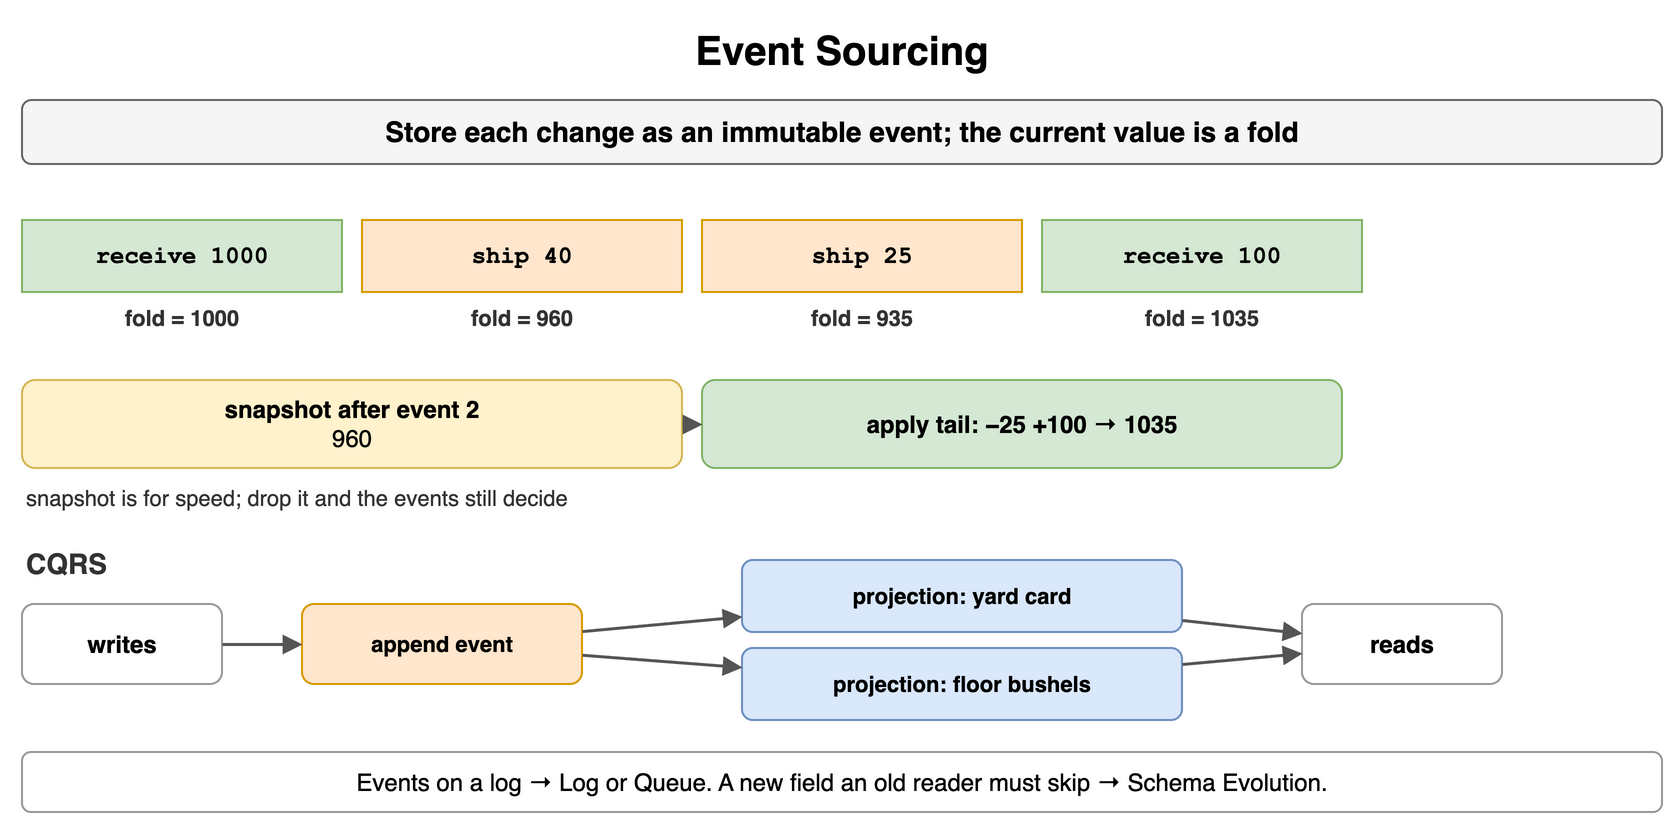

The diagram above was exported from draw.io. Its source (the exported page's mxGraphModel, read from the mxfile embedded in the PNG):
<mxGraphModel dx="900" dy="420" grid="1" gridSize="10" guides="1" tooltips="1" connect="1" arrows="1" fold="1" page="1" pageScale="1" pageWidth="900" pageHeight="420" math="0" shadow="0">
  <root>
    <mxCell id="0" />
    <mxCell id="1" parent="0" />
    <mxCell id="k1" value="Event Sourcing" style="text;html=1;align=center;verticalAlign=middle;whiteSpace=wrap;fontSize=20;fontStyle=1;" vertex="1" parent="1">
      <mxGeometry x="40" y="10" width="820" height="30" as="geometry" />
    </mxCell>
    <mxCell id="k2" value="Store each change as an immutable event; the current value is a fold" style="rounded=1;whiteSpace=wrap;html=1;fillColor=#f5f5f5;strokeColor=#666666;fontStyle=1;fontSize=14;" vertex="1" parent="1">
      <mxGeometry x="40" y="50" width="820" height="32" as="geometry" />
    </mxCell>
    <mxCell id="k3" value="receive 1000" style="rounded=0;whiteSpace=wrap;html=1;fontFamily=Courier New;fontStyle=1;fontSize=13;fillColor=#d5e8d4;strokeColor=#82b366;fontSize=12;" vertex="1" parent="1">
      <mxGeometry x="40" y="110" width="160" height="36" as="geometry" />
    </mxCell>
    <mxCell id="k4" value="fold = 1000" style="text;html=1;whiteSpace=wrap;fontSize=11;align=center;verticalAlign=middle;fontSize=11;fontColor=#333333;fontStyle=1;" vertex="1" parent="1">
      <mxGeometry x="40" y="150" width="160" height="18" as="geometry" />
    </mxCell>
    <mxCell id="k5" value="ship 40" style="rounded=0;whiteSpace=wrap;html=1;fontFamily=Courier New;fontStyle=1;fontSize=13;fillColor=#ffe6cc;strokeColor=#d79b00;fontSize=12;" vertex="1" parent="1">
      <mxGeometry x="210" y="110" width="160" height="36" as="geometry" />
    </mxCell>
    <mxCell id="k6" value="fold = 960" style="text;html=1;whiteSpace=wrap;fontSize=11;align=center;verticalAlign=middle;fontSize=11;fontColor=#333333;fontStyle=1;" vertex="1" parent="1">
      <mxGeometry x="210" y="150" width="160" height="18" as="geometry" />
    </mxCell>
    <mxCell id="k7" value="ship 25" style="rounded=0;whiteSpace=wrap;html=1;fontFamily=Courier New;fontStyle=1;fontSize=13;fillColor=#ffe6cc;strokeColor=#d79b00;fontSize=12;" vertex="1" parent="1">
      <mxGeometry x="380" y="110" width="160" height="36" as="geometry" />
    </mxCell>
    <mxCell id="k8" value="fold = 935" style="text;html=1;whiteSpace=wrap;fontSize=11;align=center;verticalAlign=middle;fontSize=11;fontColor=#333333;fontStyle=1;" vertex="1" parent="1">
      <mxGeometry x="380" y="150" width="160" height="18" as="geometry" />
    </mxCell>
    <mxCell id="k9" value="receive 100" style="rounded=0;whiteSpace=wrap;html=1;fontFamily=Courier New;fontStyle=1;fontSize=13;fillColor=#d5e8d4;strokeColor=#82b366;fontSize=12;" vertex="1" parent="1">
      <mxGeometry x="550" y="110" width="160" height="36" as="geometry" />
    </mxCell>
    <mxCell id="k10" value="fold = 1035" style="text;html=1;whiteSpace=wrap;fontSize=11;align=center;verticalAlign=middle;fontSize=11;fontColor=#333333;fontStyle=1;" vertex="1" parent="1">
      <mxGeometry x="550" y="150" width="160" height="18" as="geometry" />
    </mxCell>
    <mxCell id="k11" value="snapshot after event 2&lt;br&gt;&lt;span style='font-weight:normal'&gt;960&lt;/span&gt;" style="rounded=1;whiteSpace=wrap;html=1;fillColor=#fff2cc;strokeColor=#d6b656;fontSize=12;align=center;fontStyle=1;" vertex="1" parent="1">
      <mxGeometry x="40" y="190" width="330" height="44" as="geometry" />
    </mxCell>
    <mxCell id="k12" value="apply tail: −25 +100 → 1035" style="rounded=1;whiteSpace=wrap;html=1;fillColor=#d5e8d4;strokeColor=#82b366;fontSize=12;align=center;fontStyle=1;" vertex="1" parent="1">
      <mxGeometry x="380" y="190" width="320" height="44" as="geometry" />
    </mxCell>
    <mxCell id="k13" value="" style="endArrow=block;endSize=6;html=1;strokeWidth=1.5;strokeColor=#555555;fontSize=11;labelBackgroundColor=#ffffff;" edge="1" parent="1" source="k11" target="k12">
      <mxGeometry relative="1" as="geometry" />
    </mxCell>
    <mxCell id="k14" value="snapshot is for speed; drop it and the events still decide" style="text;html=1;whiteSpace=wrap;fontSize=11;align=left;verticalAlign=middle;fontSize=11;fontColor=#333333;" vertex="1" parent="1">
      <mxGeometry x="40" y="240" width="600" height="18" as="geometry" />
    </mxCell>
    <mxCell id="k15" value="CQRS" style="text;html=1;whiteSpace=wrap;fontSize=11;align=left;verticalAlign=middle;fontSize=14;fontColor=#333333;fontStyle=1;" vertex="1" parent="1">
      <mxGeometry x="40" y="272" width="200" height="20" as="geometry" />
    </mxCell>
    <mxCell id="k16" value="writes" style="rounded=1;whiteSpace=wrap;html=1;fillColor=#ffffff;strokeColor=#999999;fontSize=12;align=center;fontStyle=1;" vertex="1" parent="1">
      <mxGeometry x="40" y="302" width="100" height="40" as="geometry" />
    </mxCell>
    <mxCell id="k17" value="append event" style="rounded=1;whiteSpace=wrap;html=1;fillColor=#ffe6cc;strokeColor=#d79b00;fontSize=11;align=center;fontStyle=1;" vertex="1" parent="1">
      <mxGeometry x="180" y="302" width="140" height="40" as="geometry" />
    </mxCell>
    <mxCell id="k18" value="projection: yard card" style="rounded=1;whiteSpace=wrap;html=1;fillColor=#dae8fc;strokeColor=#6c8ebf;fontSize=11;align=center;fontStyle=1;" vertex="1" parent="1">
      <mxGeometry x="400" y="280" width="220" height="36" as="geometry" />
    </mxCell>
    <mxCell id="k19" value="projection: floor bushels" style="rounded=1;whiteSpace=wrap;html=1;fillColor=#dae8fc;strokeColor=#6c8ebf;fontSize=11;align=center;fontStyle=1;" vertex="1" parent="1">
      <mxGeometry x="400" y="324" width="220" height="36" as="geometry" />
    </mxCell>
    <mxCell id="k20" value="reads" style="rounded=1;whiteSpace=wrap;html=1;fillColor=#ffffff;strokeColor=#999999;fontSize=12;align=center;fontStyle=1;" vertex="1" parent="1">
      <mxGeometry x="680" y="302" width="100" height="40" as="geometry" />
    </mxCell>
    <mxCell id="k21" value="" style="endArrow=block;endSize=6;html=1;strokeWidth=1.5;strokeColor=#555555;fontSize=11;labelBackgroundColor=#ffffff;" edge="1" parent="1" source="k16" target="k17">
      <mxGeometry relative="1" as="geometry" />
    </mxCell>
    <mxCell id="k22" value="" style="endArrow=block;endSize=6;html=1;strokeWidth=1.5;strokeColor=#555555;fontSize=11;labelBackgroundColor=#ffffff;" edge="1" parent="1" source="k17" target="k18">
      <mxGeometry relative="1" as="geometry" />
    </mxCell>
    <mxCell id="k23" value="" style="endArrow=block;endSize=6;html=1;strokeWidth=1.5;strokeColor=#555555;fontSize=11;labelBackgroundColor=#ffffff;" edge="1" parent="1" source="k17" target="k19">
      <mxGeometry relative="1" as="geometry" />
    </mxCell>
    <mxCell id="k24" value="" style="endArrow=block;endSize=6;html=1;strokeWidth=1.5;strokeColor=#555555;fontSize=11;labelBackgroundColor=#ffffff;" edge="1" parent="1" source="k18" target="k20">
      <mxGeometry relative="1" as="geometry" />
    </mxCell>
    <mxCell id="k25" value="" style="endArrow=block;endSize=6;html=1;strokeWidth=1.5;strokeColor=#555555;fontSize=11;labelBackgroundColor=#ffffff;" edge="1" parent="1" source="k19" target="k20">
      <mxGeometry relative="1" as="geometry" />
    </mxCell>
    <mxCell id="k26" value="Events on a log → Log or Queue. A new field an old reader must skip → Schema Evolution." style="rounded=1;whiteSpace=wrap;html=1;fillColor=#ffffff;strokeColor=#999999;fontSize=12;align=center;" vertex="1" parent="1">
      <mxGeometry x="40" y="376" width="820" height="30" as="geometry" />
    </mxCell>
  </root>
</mxGraphModel>